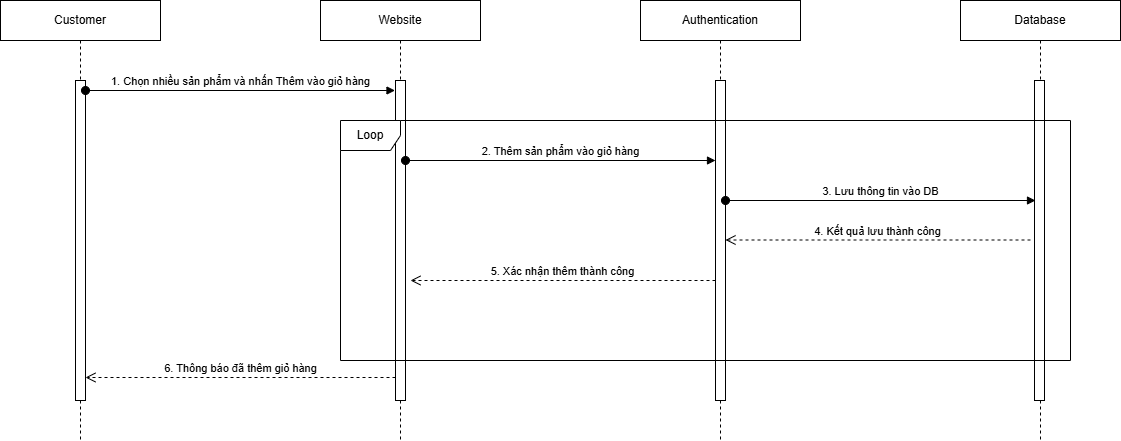

The diagram above was exported from draw.io. Its source (the exported page's mxGraphModel, read from the mxfile embedded in the PNG):
<mxGraphModel dx="1042" dy="562" grid="1" gridSize="10" guides="1" tooltips="1" connect="1" arrows="1" fold="1" page="0" pageScale="1" pageWidth="827" pageHeight="1169" math="0" shadow="0">
  <root>
    <mxCell id="0" />
    <mxCell id="1" parent="0" />
    <mxCell id="NlUr99Teftuz49sBYstB-1" value="Customer" style="shape=umlLifeline;perimeter=lifelinePerimeter;whiteSpace=wrap;html=1;container=1;dropTarget=0;collapsible=0;recursiveResize=0;outlineConnect=0;portConstraint=eastwest;newEdgeStyle={&quot;curved&quot;:0,&quot;rounded&quot;:0};" vertex="1" parent="1">
      <mxGeometry x="240" y="200" width="160" height="440" as="geometry" />
    </mxCell>
    <mxCell id="NlUr99Teftuz49sBYstB-2" value="" style="html=1;points=[[0,0,0,0,5],[0,1,0,0,-5],[1,0,0,0,5],[1,1,0,0,-5]];perimeter=orthogonalPerimeter;outlineConnect=0;targetShapes=umlLifeline;portConstraint=eastwest;newEdgeStyle={&quot;curved&quot;:0,&quot;rounded&quot;:0};" vertex="1" parent="NlUr99Teftuz49sBYstB-1">
      <mxGeometry x="75" y="80" width="10" height="320" as="geometry" />
    </mxCell>
    <mxCell id="NlUr99Teftuz49sBYstB-3" value="Website" style="shape=umlLifeline;perimeter=lifelinePerimeter;whiteSpace=wrap;html=1;container=1;dropTarget=0;collapsible=0;recursiveResize=0;outlineConnect=0;portConstraint=eastwest;newEdgeStyle={&quot;curved&quot;:0,&quot;rounded&quot;:0};" vertex="1" parent="1">
      <mxGeometry x="560" y="200" width="160" height="440" as="geometry" />
    </mxCell>
    <mxCell id="NlUr99Teftuz49sBYstB-4" value="" style="html=1;points=[[0,0,0,0,5],[0,1,0,0,-5],[1,0,0,0,5],[1,1,0,0,-5]];perimeter=orthogonalPerimeter;outlineConnect=0;targetShapes=umlLifeline;portConstraint=eastwest;newEdgeStyle={&quot;curved&quot;:0,&quot;rounded&quot;:0};" vertex="1" parent="NlUr99Teftuz49sBYstB-3">
      <mxGeometry x="75" y="80" width="10" height="320" as="geometry" />
    </mxCell>
    <mxCell id="NlUr99Teftuz49sBYstB-5" value="Authentication" style="shape=umlLifeline;perimeter=lifelinePerimeter;whiteSpace=wrap;html=1;container=1;dropTarget=0;collapsible=0;recursiveResize=0;outlineConnect=0;portConstraint=eastwest;newEdgeStyle={&quot;curved&quot;:0,&quot;rounded&quot;:0};" vertex="1" parent="1">
      <mxGeometry x="880" y="200" width="160" height="440" as="geometry" />
    </mxCell>
    <mxCell id="NlUr99Teftuz49sBYstB-6" value="" style="html=1;points=[[0,0,0,0,5],[0,1,0,0,-5],[1,0,0,0,5],[1,1,0,0,-5]];perimeter=orthogonalPerimeter;outlineConnect=0;targetShapes=umlLifeline;portConstraint=eastwest;newEdgeStyle={&quot;curved&quot;:0,&quot;rounded&quot;:0};" vertex="1" parent="NlUr99Teftuz49sBYstB-5">
      <mxGeometry x="75" y="80" width="10" height="320" as="geometry" />
    </mxCell>
    <mxCell id="NlUr99Teftuz49sBYstB-7" value="Database" style="shape=umlLifeline;perimeter=lifelinePerimeter;whiteSpace=wrap;html=1;container=1;dropTarget=0;collapsible=0;recursiveResize=0;outlineConnect=0;portConstraint=eastwest;newEdgeStyle={&quot;curved&quot;:0,&quot;rounded&quot;:0};" vertex="1" parent="1">
      <mxGeometry x="1200" y="200" width="160" height="440" as="geometry" />
    </mxCell>
    <mxCell id="NlUr99Teftuz49sBYstB-8" value="" style="html=1;points=[[0,0,0,0,5],[0,1,0,0,-5],[1,0,0,0,5],[1,1,0,0,-5]];perimeter=orthogonalPerimeter;outlineConnect=0;targetShapes=umlLifeline;portConstraint=eastwest;newEdgeStyle={&quot;curved&quot;:0,&quot;rounded&quot;:0};" vertex="1" parent="NlUr99Teftuz49sBYstB-7">
      <mxGeometry x="74" y="80" width="10" height="320" as="geometry" />
    </mxCell>
    <mxCell id="NlUr99Teftuz49sBYstB-9" value="Loop" style="shape=umlFrame;whiteSpace=wrap;html=1;pointerEvents=0;" vertex="1" parent="1">
      <mxGeometry x="580" y="320" width="730" height="240" as="geometry" />
    </mxCell>
    <mxCell id="NlUr99Teftuz49sBYstB-10" value="4. Kết quả lưu thành công" style="html=1;verticalAlign=bottom;endArrow=open;dashed=1;endSize=8;curved=0;rounded=0;" edge="1" parent="1" target="NlUr99Teftuz49sBYstB-6">
      <mxGeometry relative="1" as="geometry">
        <mxPoint x="1270" y="439.5" as="sourcePoint" />
        <mxPoint x="970" y="440" as="targetPoint" />
      </mxGeometry>
    </mxCell>
    <mxCell id="NlUr99Teftuz49sBYstB-11" value="5. Xác nhận thêm thành công" style="html=1;verticalAlign=bottom;endArrow=open;dashed=1;endSize=8;curved=0;rounded=0;" edge="1" parent="1" source="NlUr99Teftuz49sBYstB-6">
      <mxGeometry relative="1" as="geometry">
        <mxPoint x="935" y="480" as="sourcePoint" />
        <mxPoint x="650" y="480" as="targetPoint" />
      </mxGeometry>
    </mxCell>
    <mxCell id="NlUr99Teftuz49sBYstB-12" value="6. Thông báo đã thêm giỏ hàng" style="html=1;verticalAlign=bottom;endArrow=open;dashed=1;endSize=8;curved=0;rounded=0;" edge="1" parent="1" source="NlUr99Teftuz49sBYstB-4">
      <mxGeometry relative="1" as="geometry">
        <mxPoint x="630" y="577" as="sourcePoint" />
        <mxPoint x="325" y="577" as="targetPoint" />
      </mxGeometry>
    </mxCell>
    <mxCell id="NlUr99Teftuz49sBYstB-13" value="1. Chọn nhiều sản phẩm và nhấn Thêm vào giỏ hàng" style="html=1;verticalAlign=bottom;startArrow=oval;startFill=1;endArrow=block;startSize=8;curved=0;rounded=0;" edge="1" parent="1">
      <mxGeometry width="60" relative="1" as="geometry">
        <mxPoint x="325" y="290" as="sourcePoint" />
        <mxPoint x="634.5" y="290" as="targetPoint" />
      </mxGeometry>
    </mxCell>
    <mxCell id="NlUr99Teftuz49sBYstB-14" value="2. Thêm sản phẩm vào giỏ hàng" style="html=1;verticalAlign=bottom;startArrow=oval;startFill=1;endArrow=block;startSize=8;curved=0;rounded=0;" edge="1" parent="1" target="NlUr99Teftuz49sBYstB-6">
      <mxGeometry width="60" relative="1" as="geometry">
        <mxPoint x="645" y="360" as="sourcePoint" />
        <mxPoint x="705" y="360" as="targetPoint" />
      </mxGeometry>
    </mxCell>
    <mxCell id="NlUr99Teftuz49sBYstB-15" value="3. Lưu thông tin vào DB" style="html=1;verticalAlign=bottom;startArrow=oval;startFill=1;endArrow=block;startSize=8;curved=0;rounded=0;" edge="1" parent="1">
      <mxGeometry width="60" relative="1" as="geometry">
        <mxPoint x="965" y="400" as="sourcePoint" />
        <mxPoint x="1275" y="400" as="targetPoint" />
      </mxGeometry>
    </mxCell>
  </root>
</mxGraphModel>